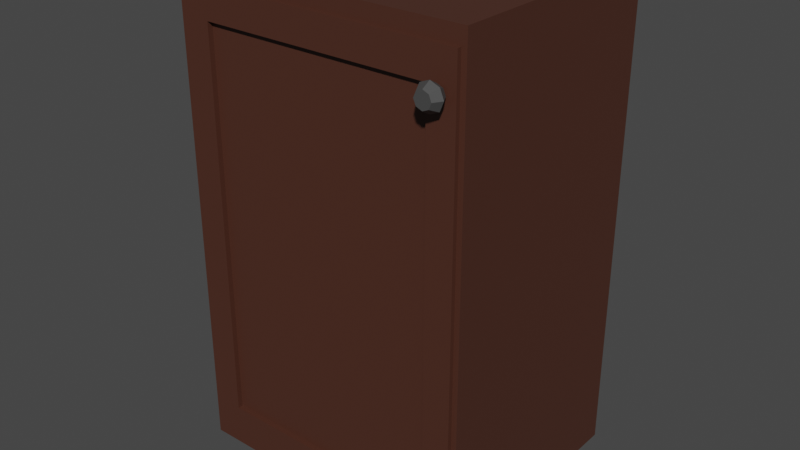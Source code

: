 # Source: SingleDoorUpperCabinet1.blend  (saved by Blender 3.2.14; exported with 4.5.12 LTS)
import bpy
from mathutils import Matrix  # noqa: F401  (used for matrix-valued properties, if any)

bpy.ops.wm.read_factory_settings(use_empty=True)
scene = bpy.context.scene
scene.name = 'Scene'

# ---- collections
col_collection = bpy.data.collections.new('Collection'); scene.collection.children.link(col_collection)

# ---- materials (node trees are filled in below, after node groups)
mat_woodsingledooruppercabinet1 = bpy.data.materials.new('WoodSingleDoorUpperCabinet1')
mat_wooddoor1singledooruppercabinet1 = bpy.data.materials.new('WoodDoor1SingleDoorUpperCabinet1')
mat_metaldoor1singledooruppercabinet1 = bpy.data.materials.new('MetalDoor1SingleDoorUpperCabinet1')

# ---- material node trees
mat_woodsingledooruppercabinet1.use_nodes = True; mat_woodsingledooruppercabinet1.node_tree.nodes.clear()
_N = mat_woodsingledooruppercabinet1.node_tree.nodes; _L = mat_woodsingledooruppercabinet1.node_tree.links
n0 = _N.new('ShaderNodeBsdfPrincipled'); n0.name = 'Principled BSDF'; n0.location = (10, 300)
n0.distribution = 'GGX'
n0.subsurface_method = 'RANDOM_WALK_SKIN'
n0.inputs[0].default_value = (0.07227, 0.02519, 0.01521, 1.0)
n0.inputs[3].default_value = 1.45
n0.inputs[27].default_value = (0.0, 0.0, 0.0, 1.0)
n0.inputs[28].default_value = 1.0
n1 = _N.new('ShaderNodeOutputMaterial'); n1.name = 'Material Output'; n1.location = (300, 300)
_L.new(n0.outputs[0], n1.inputs[0])
n1.is_active_output = True
mat_wooddoor1singledooruppercabinet1.use_nodes = True; mat_wooddoor1singledooruppercabinet1.node_tree.nodes.clear()
_N = mat_wooddoor1singledooruppercabinet1.node_tree.nodes; _L = mat_wooddoor1singledooruppercabinet1.node_tree.links
n0 = _N.new('ShaderNodeBsdfPrincipled'); n0.name = 'Principled BSDF'; n0.location = (10, 300)
n0.distribution = 'GGX'
n0.subsurface_method = 'RANDOM_WALK_SKIN'
n0.inputs[0].default_value = (0.07227, 0.02519, 0.01521, 1.0)
n0.inputs[3].default_value = 1.45
n0.inputs[27].default_value = (0.0, 0.0, 0.0, 1.0)
n0.inputs[28].default_value = 1.0
n1 = _N.new('ShaderNodeOutputMaterial'); n1.name = 'Material Output'; n1.location = (300, 300)
_L.new(n0.outputs[0], n1.inputs[0])
n1.is_active_output = True
mat_metaldoor1singledooruppercabinet1.use_nodes = True; mat_metaldoor1singledooruppercabinet1.node_tree.nodes.clear()
_N = mat_metaldoor1singledooruppercabinet1.node_tree.nodes; _L = mat_metaldoor1singledooruppercabinet1.node_tree.links
n0 = _N.new('ShaderNodeBsdfPrincipled'); n0.name = 'Principled BSDF'; n0.location = (10, 300)
n0.distribution = 'GGX'
n0.subsurface_method = 'RANDOM_WALK_SKIN'
n0.inputs[0].default_value = (0.06301, 0.06301, 0.06301, 1.0)
n0.inputs[3].default_value = 1.45
n0.inputs[27].default_value = (0.0, 0.0, 0.0, 1.0)
n0.inputs[28].default_value = 1.0
n1 = _N.new('ShaderNodeOutputMaterial'); n1.name = 'Material Output'; n1.location = (300, 300)
_L.new(n0.outputs[0], n1.inputs[0])
n1.is_active_output = True

# ---- world
world_world = bpy.data.worlds.new('World'); scene.world = world_world
world_world.use_nodes = True; world_world.node_tree.nodes.clear()
_N = world_world.node_tree.nodes; _L = world_world.node_tree.links
n0 = _N.new('ShaderNodeOutputWorld'); n0.name = 'World Output'; n0.location = (300, 300)
n1 = _N.new('ShaderNodeBackground'); n1.name = 'Background'; n1.location = (10, 300)
n1.inputs[0].default_value = (0.05088, 0.05088, 0.05088, 1.0)
_L.new(n1.outputs[0], n0.inputs[0])
n0.is_active_output = True
world_world.color = (0.05088, 0.05088, 0.05088)
world_world.use_sun_shadow = False
world_world.sun_shadow_jitter_overblur = 0.0

# ---- meshes
me_cube_002 = bpy.data.meshes.new('Cube.002')
me_cube_002.from_pydata([(-0.214, -0.1779, 0.3549), (-0.2417, 0.2074, 0.3827), (7.624e-09, -0.1779, 0.3549), (7.624e-09, 0.2074, 0.3827), (-0.2417, -0.1779, 0.3827), (7.624e-09, -0.1779, 0.3827), (-0.214, 0.193, 0.3549), (7.624e-09, 0.193, 0.3549), (-0.214, -0.1779, -0.3731), (-0.2417, 0.2074, -0.4009), (7.624e-09, -0.1779, -0.3731), (7.624e-09, 0.2074, -0.4009), (-0.2417, -0.1779, -0.4009), (7.624e-09, -0.1779, -0.4009), (-0.214, 0.193, -0.3731), (7.624e-09, 0.193, -0.3731), (-0.2417, -0.06087, 0.3827), (7.624e-09, -0.06087, 0.3827), (-0.2417, -0.06087, -0.4009), (7.624e-09, -0.06087, -0.4009), (7.624e-09, -0.06541, 0.3827), (-0.2299, -0.1725, -0.01557), (-0.2299, -0.1725, -0.002648), (-0.2299, 0.1998, -0.01557), (-0.2299, 0.1998, -0.002648), (7.624e-09, -0.1725, -0.01557), (7.624e-09, -0.1725, -0.002648), (7.624e-09, 0.1998, -0.01557), (7.624e-09, 0.1998, -0.002648), (0.214, -0.1779, 0.3549), (0.2417, 0.2074, 0.3827), (0.2417, -0.1779, 0.3827), (0.214, 0.193, 0.3549), (0.214, -0.1779, -0.3731), (0.2417, 0.2074, -0.4009), (0.2417, -0.1779, -0.4009), (0.214, 0.193, -0.3731), (0.2417, -0.06087, 0.3827), (0.2417, -0.06087, -0.4009), (0.2299, -0.1725, -0.01557), (0.2299, -0.1725, -0.002648), (0.2299, 0.1998, -0.01557), (0.2299, 0.1998, -0.002648)], [(20, 17)], [(3, 11, 9, 1), (4, 12, 8, 0), (0, 8, 14, 6), (7, 6, 14, 15), (0, 2, 5, 4), (2, 0, 6, 7), (8, 10, 15, 14), (18, 19, 13, 12), (10, 8, 12, 13), (16, 18, 12, 4), (1, 9, 18, 16), (21, 22, 24, 23), (23, 24, 28, 27), (25, 26, 22, 21), (23, 27, 25, 21), (28, 24, 22, 26), (9, 11, 19, 18), (17, 16, 4, 5), (16, 17, 3, 1), (3, 30, 34, 11), (31, 29, 33, 35), (29, 32, 36, 33), (7, 15, 36, 32), (29, 31, 5, 2), (2, 7, 32, 29), (33, 36, 15, 10), (38, 35, 13, 19), (10, 13, 35, 33), (37, 31, 35, 38), (30, 37, 38, 34), (39, 41, 42, 40), (41, 27, 28, 42), (25, 39, 40, 26), (41, 39, 25, 27), (28, 26, 40, 42), (34, 38, 19, 11), (17, 5, 31, 37), (37, 30, 3, 17)])
_uv = me_cube_002.uv_layers.new(name='UVMap')
_uv.uv.foreach_set('vector', [0.625, 0.5, 0.375, 0.5, 0.375, 0.25, 0.625, 0.25, 0.625, 1.0, 0.375, 1.0, 0.3828, 0.9852, 0.6172, 0.9852, 0.6172, 0.9852, 0.3828, 0.9852, 0.3828, 0.9852, 0.6172, 0.9852, 0.6172, 0.7648, 0.6172, 0.9852, 0.3828, 0.9852, 0.3828, 0.7648, 0.6172, 0.9852, 0.6172, 0.7648, 0.625, 0.75, 0.625, 1.0, 0.6172, 0.7648, 0.6172, 0.9852, 0.6172, 0.9852, 0.6172, 0.7648, 0.3828, 0.9852, 0.3828, 0.7648, 0.3828, 0.7648, 0.3828, 0.9852, 0.125, 0.7, 0.375, 0.7, 0.375, 0.75, 0.125, 0.75, 0.3828, 0.7648, 0.3828, 0.9852, 0.375, 1.0, 0.375, 0.75, 0.625, 0.05, 0.375, 0.05, 0.375, 0.0, 0.625, 0.0, 0.625, 0.25, 0.375, 0.25, 0.375, 0.05, 0.625, 0.05, 0.375, 0.0, 0.625, 0.0, 0.625, 0.25, 0.375, 0.25, 0.375, 0.25, 0.625, 0.25, 0.625, 0.5, 0.375, 0.5, 0.375, 0.75, 0.625, 0.75, 0.625, 1.0, 0.375, 1.0, 0.125, 0.5, 0.375, 0.5, 0.375, 0.75, 0.125, 0.75, 0.625, 0.5, 0.875, 0.5, 0.875, 0.75, 0.625, 0.75, 0.375, 0.25, 0.375, 0.5, 0.375, 0.7, 0.375, 0.05, 0.0, 0.0, 0.625, 0.05, 0.625, 0.0, 0.625, 0.75, 0.625, 0.05, 0.0, 0.0, 0.625, 0.5, 0.625, 0.25, 0.625, 0.5, 0.625, 0.25, 0.375, 0.25, 0.375, 0.5, 0.625, 1.0, 0.6172, 0.9852, 0.3828, 0.9852, 0.375, 1.0, 0.6172, 0.9852, 0.6172, 0.9852, 0.3828, 0.9852, 0.3828, 0.9852, 0.6172, 0.7648, 0.3828, 0.7648, 0.3828, 0.9852, 0.6172, 0.9852, 0.6172, 0.9852, 0.625, 1.0, 0.625, 0.75, 0.6172, 0.7648, 0.6172, 0.7648, 0.6172, 0.7648, 0.6172, 0.9852, 0.6172, 0.9852, 0.3828, 0.9852, 0.3828, 0.9852, 0.3828, 0.7648, 0.3828, 0.7648, 0.125, 0.7, 0.125, 0.75, 0.375, 0.75, 0.375, 0.7, 0.3828, 0.7648, 0.375, 0.75, 0.375, 1.0, 0.3828, 0.9852, 0.625, 0.05, 0.625, 0.0, 0.375, 0.0, 0.375, 0.05, 0.625, 0.25, 0.625, 0.05, 0.375, 0.05, 0.375, 0.25, 0.375, 0.0, 0.375, 0.25, 0.625, 0.25, 0.625, 0.0, 0.375, 0.25, 0.375, 0.5, 0.625, 0.5, 0.625, 0.25, 0.375, 0.75, 0.375, 1.0, 0.625, 1.0, 0.625, 0.75, 0.125, 0.5, 0.125, 0.75, 0.375, 0.75, 0.375, 0.5, 0.625, 0.5, 0.625, 0.75, 0.875, 0.75, 0.875, 0.5, 0.375, 0.25, 0.375, 0.05, 0.375, 0.7, 0.375, 0.5, 0.0, 0.0, 0.625, 0.75, 0.625, 0.0, 0.625, 0.05, 0.625, 0.05, 0.625, 0.25, 0.625, 0.5, 0.0, 0.0])
me_cube_002.materials.append(mat_woodsingledooruppercabinet1)
me_cube_002.update()
me_cube_008 = bpy.data.meshes.new('Cube.008')
me_cube_008.from_pydata([(0.0, 0.006788, -0.3662), (0.0, 0.006788, 0.3662), (0.4612, 0.006788, -0.3662), (0.4612, 0.006788, 0.3662), (0.04419, -0.006788, -0.3163), (0.04419, -0.006788, 0.3163), (0.417, -0.006788, 0.3163), (0.417, -0.006788, -0.3163), (0.0, -0.006788, -0.3662), (0.0, -0.006788, 0.3662), (0.4612, -0.006788, 0.3662), (0.4612, -0.006788, -0.3662), (0.04419, 0.001768, -0.3163), (0.04419, 0.001768, 0.3163), (0.417, 0.001768, 0.3163), (0.417, 0.001768, -0.3163), (0.436, -0.01065, 0.3147), (0.436, -0.03694, 0.3209), (0.4409, -0.01065, 0.3127), (0.4453, -0.03694, 0.317), (0.4429, -0.01065, 0.3077), (0.4491, -0.03694, 0.3077), (0.4409, -0.01065, 0.3028), (0.4453, -0.03694, 0.2985), (0.436, -0.01065, 0.3008), (0.436, -0.03694, 0.2946), (0.431, -0.01065, 0.3028), (0.4267, -0.03694, 0.2985), (0.429, -0.01065, 0.3077), (0.4228, -0.03694, 0.3077), (0.431, -0.01065, 0.3127), (0.4267, -0.03694, 0.317), (0.436, -0.0238, 0.3285), (0.4507, -0.0238, 0.3225), (0.4568, -0.0238, 0.3077), (0.4507, -0.0238, 0.293), (0.436, -0.0238, 0.2869), (0.4213, -0.0238, 0.293), (0.4152, -0.0238, 0.3077), (0.4213, -0.0238, 0.3225), (0.436, -0.01065, 0.3209), (0.4453, -0.01065, 0.317), (0.4491, -0.01065, 0.3077), (0.4453, -0.01065, 0.2985), (0.436, -0.01065, 0.2946), (0.4267, -0.01065, 0.2985), (0.4228, -0.01065, 0.3077), (0.4267, -0.01065, 0.317), (0.436, 0.003592, 0.3147), (0.4409, 0.003592, 0.3127), (0.4429, 0.003592, 0.3077), (0.4409, 0.003592, 0.3028), (0.436, 0.003592, 0.3008), (0.431, 0.003592, 0.3028), (0.429, 0.003592, 0.3077), (0.431, 0.003592, 0.3127)], [], [(1, 3, 2, 0), (6, 5, 13, 14), (3, 10, 11, 2), (2, 11, 8, 0), (0, 8, 9, 1), (1, 9, 10, 3), (4, 5, 9, 8), (6, 7, 11, 10), (7, 4, 8, 11), (5, 6, 10, 9), (13, 12, 15, 14), (7, 6, 14, 15), (4, 7, 15, 12), (5, 4, 12, 13), (32, 17, 19, 33), (33, 19, 21, 34), (34, 21, 23, 35), (35, 23, 25, 36), (36, 25, 27, 37), (37, 27, 29, 38), (19, 17, 31, 29, 27, 25, 23, 21), (38, 29, 31, 39), (39, 31, 17, 32), (28, 30, 55, 54), (47, 39, 32, 40), (46, 38, 39, 47), (45, 37, 38, 46), (44, 36, 37, 45), (43, 35, 36, 44), (42, 34, 35, 43), (41, 33, 34, 42), (40, 32, 33, 41), (18, 16, 40, 41), (20, 18, 41, 42), (22, 20, 42, 43), (24, 22, 43, 44), (26, 24, 44, 45), (28, 26, 45, 46), (30, 28, 46, 47), (16, 30, 47, 40), (48, 49, 50, 51, 52, 53, 54, 55), (24, 26, 53, 52), (20, 22, 51, 50), (16, 18, 49, 48), (30, 16, 48, 55), (26, 28, 54, 53), (22, 24, 52, 51), (18, 20, 50, 49)])
me_cube_008.polygons.foreach_set('material_index', [0, 0, 0, 0, 0, 0, 0, 0, 0, 0, 0, 0, 0, 0, 1, 1, 1, 1, 1, 1, 1, 1, 1, 1, 1, 1, 1, 1, 1, 1, 1, 1, 1, 1, 1, 1, 1, 1, 1, 1, 1, 1, 1, 1, 1, 1, 1, 1])
_uv = me_cube_008.uv_layers.new(name='UVMap')
_uv.uv.foreach_set('vector', [0.0, 0.0, 0.0, 0.0, 0.0, 0.0, 0.0, 0.0, 0.0, 0.0, 0.0, 0.0, 0.0, 0.0, 0.0, 0.0, 0.0, 0.0, 0.0, 0.0, 0.0, 0.0, 0.0, 0.0, 0.0, 0.0, 0.0, 0.0, 0.0, 0.0, 0.0, 0.0, 0.0, 0.0, 0.0, 0.0, 0.0, 0.0, 0.0, 0.0, 0.0, 0.0, 0.0, 0.0, 0.0, 0.0, 0.0, 0.0, 0.0, 0.0, 0.0, 0.0, 0.0, 0.0, 0.0, 0.0, 0.0, 0.0, 0.0, 0.0, 0.0, 0.0, 0.0, 0.0, 0.0, 0.0, 0.0, 0.0, 0.0, 0.0, 0.0, 0.0, 0.0, 0.0, 0.0, 0.0, 0.0, 0.0, 0.0, 0.0, 0.0, 0.0, 0.0, 0.0, 0.0, 0.0, 0.0, 0.0, 0.0, 0.0, 0.0, 0.0, 0.0, 0.0, 0.0, 0.0, 0.0, 0.0, 0.0, 0.0, 0.0, 0.0, 0.0, 0.0, 0.0, 0.0, 0.0, 0.0, 0.0, 0.0, 0.0, 0.0, 1.0, 0.75, 1.0, 1.0, 0.875, 1.0, 0.875, 0.75, 0.875, 0.75, 0.875, 1.0, 0.75, 1.0, 0.75, 0.75, 0.75, 0.75, 0.75, 1.0, 0.625, 1.0, 0.625, 0.75, 0.625, 0.75, 0.625, 1.0, 0.5, 1.0, 0.5, 0.75, 0.5, 0.75, 0.5, 1.0, 0.375, 1.0, 0.375, 0.75, 0.375, 0.75, 0.375, 1.0, 0.25, 1.0, 0.25, 0.75, 0.4197, 0.4197, 0.25, 0.49, 0.08029, 0.4197, 0.01, 0.25, 0.08029, 0.08029, 0.25, 0.01, 0.4197, 0.08029, 0.49, 0.25, 0.25, 0.75, 0.25, 1.0, 0.125, 1.0, 0.125, 0.75, 0.125, 0.75, 0.125, 1.0, 0.0, 1.0, 0.0, 0.75, 0.6228, 0.25, 0.6601, 0.3399, 0.6601, 0.3399, 0.6228, 0.25, 0.125, 0.5, 0.125, 0.75, 0.0, 0.75, 0.0, 0.5, 0.25, 0.5, 0.25, 0.75, 0.125, 0.75, 0.125, 0.5, 0.375, 0.5, 0.375, 0.75, 0.25, 0.75, 0.25, 0.5, 0.5, 0.5, 0.5, 0.75, 0.375, 0.75, 0.375, 0.5, 0.625, 0.5, 0.625, 0.75, 0.5, 0.75, 0.5, 0.5, 0.75, 0.5, 0.75, 0.75, 0.625, 0.75, 0.625, 0.5, 0.875, 0.5, 0.875, 0.75, 0.75, 0.75, 0.75, 0.5, 1.0, 0.5, 1.0, 0.75, 0.875, 0.75, 0.875, 0.5, 0.8399, 0.3399, 0.75, 0.3772, 0.75, 0.49, 0.9197, 0.4197, 0.8772, 0.25, 0.8399, 0.3399, 0.9197, 0.4197, 0.99, 0.25, 0.8399, 0.1601, 0.8772, 0.25, 0.99, 0.25, 0.9197, 0.08029, 0.75, 0.1228, 0.8399, 0.1601, 0.9197, 0.08029, 0.75, 0.01, 0.6601, 0.1601, 0.75, 0.1228, 0.75, 0.01, 0.5803, 0.08029, 0.6228, 0.25, 0.6601, 0.1601, 0.5803, 0.08029, 0.51, 0.25, 0.6601, 0.3399, 0.6228, 0.25, 0.51, 0.25, 0.5803, 0.4197, 0.75, 0.3772, 0.6601, 0.3399, 0.5803, 0.4197, 0.75, 0.49, 0.75, 0.3772, 0.8399, 0.3399, 0.8772, 0.25, 0.8399, 0.1601, 0.75, 0.1228, 0.6601, 0.1601, 0.6228, 0.25, 0.6601, 0.3399, 0.75, 0.1228, 0.6601, 0.1601, 0.6601, 0.1601, 0.75, 0.1228, 0.8772, 0.25, 0.8399, 0.1601, 0.8399, 0.1601, 0.8772, 0.25, 0.75, 0.3772, 0.8399, 0.3399, 0.8399, 0.3399, 0.75, 0.3772, 0.6601, 0.3399, 0.75, 0.3772, 0.75, 0.3772, 0.6601, 0.3399, 0.6601, 0.1601, 0.6228, 0.25, 0.6228, 0.25, 0.6601, 0.1601, 0.8399, 0.1601, 0.75, 0.1228, 0.75, 0.1228, 0.8399, 0.1601, 0.8399, 0.3399, 0.8772, 0.25, 0.8772, 0.25, 0.8399, 0.3399])
me_cube_008.materials.append(mat_wooddoor1singledooruppercabinet1)
me_cube_008.materials.append(mat_metaldoor1singledooruppercabinet1)
me_cube_008.update()

# ---- objects
ob_singledooruppercabinet1 = bpy.data.objects.new('SingleDoorUpperCabinet1', me_cube_002)
ob_door1singledooruppercabinet1 = bpy.data.objects.new('Door1SingleDoorUpperCabinet1', me_cube_008)

# ---- transforms, parenting, visibility, modifiers, constraints
ob_singledooruppercabinet1.location = (0.0, 0.0, 0.0)
ob_door1singledooruppercabinet1.location = (-0.2278, -0.1779, -0.009111)

# ---- collection membership
col_collection.objects.link(ob_singledooruppercabinet1)
col_collection.objects.link(ob_door1singledooruppercabinet1)

# ---- scene / render settings (as saved in the file)
scene.frame_start = 1; scene.frame_end = 250; scene.frame_set(1)
scene.render.engine = 'CYCLES'
scene.cycles.sampling_pattern = 'TABULATED_SOBOL'
scene.cycles.use_light_tree = False
scene.view_settings.view_transform = 'Filmic'
bpy.context.view_layer.update()

# ---- added for rendering (the .blend has no active camera and no usable light): camera, sun
cam_auto = bpy.data.cameras.new('AutoCamera')
cam_auto.lens = 50.0
cam_auto.sensor_width = 36.0
cam_auto.clip_end = 1000.0
ob_auto_camera = bpy.data.objects.new('AutoCamera', cam_auto)
scene.collection.objects.link(ob_auto_camera)
ob_auto_camera.location = (0.937112, -1.12828, 0.740579)
ob_auto_camera.rotation_euler = (1.09748, -7.21219e-08, 0.694738)
scene.camera = ob_auto_camera
light_auto_sun = bpy.data.lights.new('AutoSun', 'SUN')
light_auto_sun.energy = 3.0
light_auto_sun.angle = 0.0523599
ob_auto_sun = bpy.data.objects.new('AutoSun', light_auto_sun)
scene.collection.objects.link(ob_auto_sun)
ob_auto_sun.rotation_euler = (0.872665, 0.174533, 0.523599)
bpy.context.view_layer.update()
